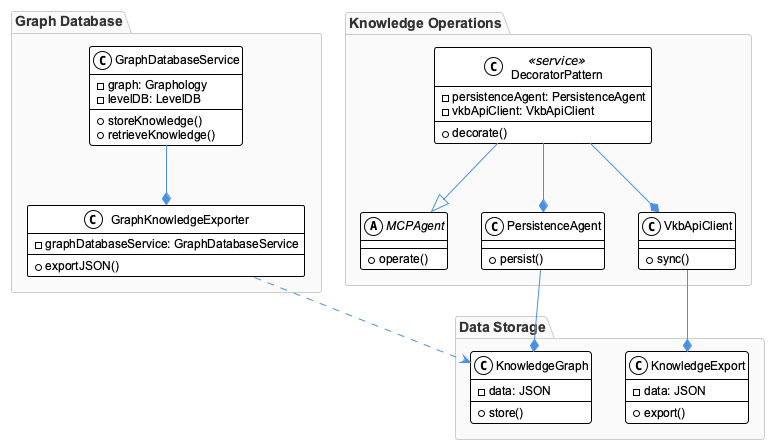

The diagram above was rendered by PlantUML. Its source (embedded in the PNG):
@startuml
!include /Users/q284340/Agentic/coding/docs/puml/_standard-style.puml

package "Graph Database" {
  class GraphDatabaseService {
    - graph: Graphology
    - levelDB: LevelDB
    + storeKnowledge()
    + retrieveKnowledge()
  }
  class GraphKnowledgeExporter {
    - graphDatabaseService: GraphDatabaseService
    + exportJSON()
  }
}

package "Knowledge Operations" {
  abstract class MCPAgent {
    + operate()
  }
  class DecoratorPattern <<service>> {
    - persistenceAgent: PersistenceAgent
    - vkbApiClient: VkbApiClient
    + decorate()
  }
  class PersistenceAgent {
    + persist()
  }
  class VkbApiClient {
    + sync()
  }
}

package "Data Storage" {
  class KnowledgeGraph {
    - data: JSON
    + store()
  }
  class KnowledgeExport {
    - data: JSON
    + export()
  }
}

GraphDatabaseService --* GraphKnowledgeExporter
GraphKnowledgeExporter ..> KnowledgeGraph
DecoratorPattern --|> MCPAgent
DecoratorPattern --* PersistenceAgent
DecoratorPattern --* VkbApiClient
PersistenceAgent --* KnowledgeGraph
VkbApiClient --* KnowledgeExport

@enduml